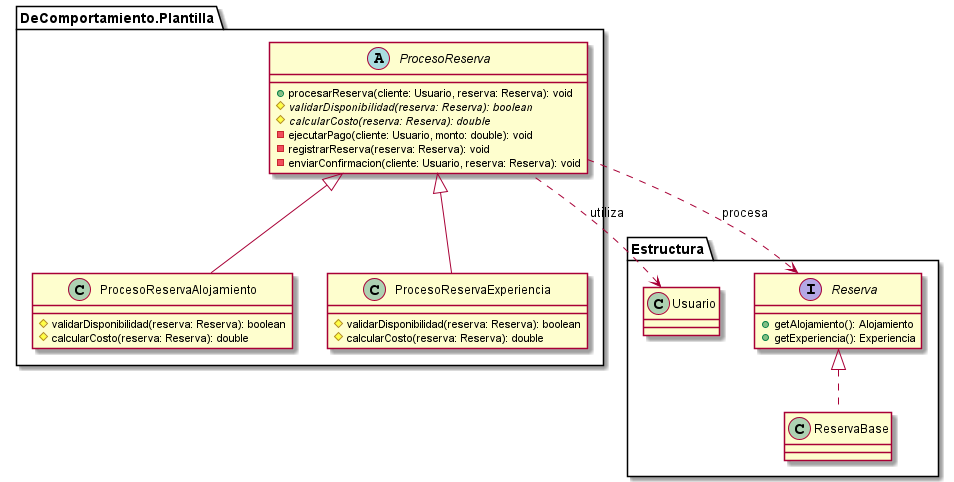

The diagram above was rendered by PlantUML. Its source (embedded in the PNG):
@startuml
package "Estructura" {
    interface Reserva {
        + getAlojamiento(): Alojamiento
        + getExperiencia(): Experiencia
    }
    class ReservaBase implements Reserva
    class Usuario
}

package "DeComportamiento.Plantilla" {
    abstract class ProcesoReserva {
        + procesarReserva(cliente: Usuario, reserva: Reserva): void
        # {abstract} validarDisponibilidad(reserva: Reserva): boolean
        # {abstract} calcularCosto(reserva: Reserva): double
        - ejecutarPago(cliente: Usuario, monto: double): void
        - registrarReserva(reserva: Reserva): void
        - enviarConfirmacion(cliente: Usuario, reserva: Reserva): void
    }

    class ProcesoReservaAlojamiento extends ProcesoReserva {
        # validarDisponibilidad(reserva: Reserva): boolean
        # calcularCosto(reserva: Reserva): double
    }

    class ProcesoReservaExperiencia extends ProcesoReserva {
        # validarDisponibilidad(reserva: Reserva): boolean
        # calcularCosto(reserva: Reserva): double
    }
}

ProcesoReserva .down.> Reserva : "procesa"
ProcesoReserva .left.> Usuario : "utiliza"
@endum